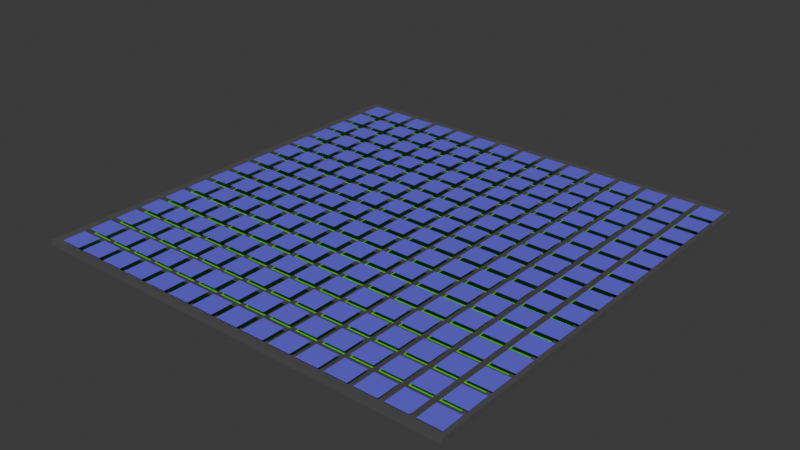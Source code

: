 # Source: shift_visualization.blend  (saved by Blender 4.5.90; exported with 4.5.12 LTS)
import bpy
from mathutils import Matrix  # noqa: F401  (used for matrix-valued properties, if any)

bpy.ops.wm.read_factory_settings(use_empty=True)
scene = bpy.context.scene
scene.name = 'Scene'

# ---- collections
col_collection = bpy.data.collections.new('Collection'); scene.collection.children.link(col_collection)

# ---- materials (node trees are filled in below, after node groups)
mat_nonshifted = bpy.data.materials.new('NonShifted')
mat_screen = bpy.data.materials.new('Screen')
mat_shifted = bpy.data.materials.new('Shifted')

# ---- material node trees
mat_nonshifted.use_nodes = True; mat_nonshifted.node_tree.nodes.clear()
_N = mat_nonshifted.node_tree.nodes; _L = mat_nonshifted.node_tree.links
n0 = _N.new('ShaderNodeBsdfPrincipled'); n0.name = 'Principled BSDF'; n0.location = (-200, 100)
n0.inputs[0].default_value = (0.1053, 0.8003, 0.01761, 1.0)
n1 = _N.new('ShaderNodeOutputMaterial'); n1.name = 'Material Output'; n1.location = (200, 100)
_L.new(n0.outputs[0], n1.inputs[0])
n1.is_active_output = True
mat_screen.use_nodes = True; mat_screen.node_tree.nodes.clear()
_N = mat_screen.node_tree.nodes; _L = mat_screen.node_tree.links
n0 = _N.new('ShaderNodeBsdfPrincipled'); n0.name = 'Principled BSDF'; n0.location = (-200, 100)
n0.inputs[0].default_value = (0.09203, 0.09203, 0.09203, 1.0)
n1 = _N.new('ShaderNodeOutputMaterial'); n1.name = 'Material Output'; n1.location = (200, 100)
_L.new(n0.outputs[0], n1.inputs[0])
n1.is_active_output = True
mat_shifted.use_nodes = True; mat_shifted.node_tree.nodes.clear()
_N = mat_shifted.node_tree.nodes; _L = mat_shifted.node_tree.links
n0 = _N.new('ShaderNodeBsdfPrincipled'); n0.name = 'Principled BSDF'; n0.location = (-200, 100)
n0.inputs[0].default_value = (0.1422, 0.1145, 0.8004, 1.0)
n1 = _N.new('ShaderNodeOutputMaterial'); n1.name = 'Material Output'; n1.location = (200, 100)
_L.new(n0.outputs[0], n1.inputs[0])
n1.is_active_output = True

# ---- world
world_world = bpy.data.worlds.new('World'); scene.world = world_world
world_world.use_nodes = True; world_world.node_tree.nodes.clear()
_N = world_world.node_tree.nodes; _L = world_world.node_tree.links
n0 = _N.new('ShaderNodeOutputWorld'); n0.name = 'World Output'; n0.location = (200, 100)
n1 = _N.new('ShaderNodeBackground'); n1.name = 'Background'; n1.location = (-200, 100)
n1.inputs[0].default_value = (0.05088, 0.05088, 0.05088, 1.0)
_L.new(n1.outputs[0], n0.inputs[0])
n0.is_active_output = True
world_world.color = (0.05088, 0.05088, 0.05088)
world_world.sun_shadow_jitter_overblur = 0.0

# ---- meshes
me_plane = bpy.data.meshes.new('Plane')
me_plane.from_pydata([(0.1, 0.1, 0.0), (0.9, 0.1, 0.0), (0.1, 0.9, 0.0), (0.9, 0.9, 0.0)], [], [(0, 1, 3, 2)])
_uv = me_plane.uv_layers.new(name='UVMap')
_uv.uv.foreach_set('vector', [0.0, 0.0, 1.0, 0.0, 1.0, 1.0, 0.0, 1.0])
me_plane.materials.append(mat_nonshifted)
me_plane.update()
me_plane_001 = bpy.data.meshes.new('Plane.001')
me_plane_001.from_pydata([(-1.0, -1.0, 0.0), (1.0, -1.0, 0.0), (-1.0, 1.0, 0.0), (1.0, 1.0, 0.0), (-0.9626, 0.9626, 0.0), (-0.9626, -0.9626, 0.0), (0.9626, -0.9626, 0.0), (0.9626, 0.9626, 0.0), (-0.9626, 0.9626, 0.02486), (-0.9626, -0.9626, 0.02486), (0.9626, -0.9626, 0.02486), (0.9626, 0.9626, 0.02486), (-1.0, 1.0, 0.02486), (-1.0, -1.0, 0.02486), (1.0, -1.0, 0.02486), (1.0, 1.0, 0.02486)], [], [(5, 0, 2, 4), (6, 1, 0, 5), (7, 3, 1, 6), (4, 2, 3, 7), (9, 8, 12, 13), (10, 9, 13, 14), (11, 10, 14, 15), (8, 11, 15, 12), (6, 5, 9, 10), (1, 3, 15, 14), (2, 0, 13, 12), (7, 6, 10, 11), (5, 4, 8, 9), (3, 2, 12, 15), (0, 1, 14, 13), (4, 7, 11, 8)])
_uv = me_plane_001.uv_layers.new(name='UVMap')
_uv.uv.foreach_set('vector', [0.03974, 0.03974, 0.0, 0.0, 0.0, 1.0, 0.03974, 0.9603, 0.9603, 0.03974, 1.0, 0.0, 0.0, 0.0, 0.03974, 0.03974, 0.9603, 0.9603, 1.0, 1.0, 1.0, 0.0, 0.9603, 0.03974, 0.03974, 0.9603, 0.0, 1.0, 1.0, 1.0, 0.9603, 0.9603, 0.03974, 0.03974, 0.03974, 0.9603, 0.0, 1.0, 0.0, 0.0, 0.9603, 0.03974, 0.03974, 0.03974, 0.0, 0.0, 1.0, 0.0, 0.9603, 0.9603, 0.9603, 0.03974, 1.0, 0.0, 1.0, 1.0, 0.03974, 0.9603, 0.9603, 0.9603, 1.0, 1.0, 0.0, 1.0, 0.9603, 0.03974, 0.03974, 0.03974, 0.03974, 0.03974, 0.9603, 0.03974, 1.0, 0.0, 1.0, 1.0, 1.0, 1.0, 1.0, 0.0, 0.0, 1.0, 0.0, 0.0, 0.0, 0.0, 0.0, 1.0, 0.9603, 0.9603, 0.9603, 0.03974, 0.9603, 0.03974, 0.9603, 0.9603, 0.03974, 0.03974, 0.03974, 0.9603, 0.03974, 0.9603, 0.03974, 0.03974, 1.0, 1.0, 0.0, 1.0, 0.0, 1.0, 1.0, 1.0, 0.0, 0.0, 1.0, 0.0, 1.0, 0.0, 0.0, 0.0, 0.03974, 0.9603, 0.9603, 0.9603, 0.9603, 0.9603, 0.03974, 0.9603])
me_plane_001.materials.append(mat_screen)
me_plane_001.update()
me_plane_002 = bpy.data.meshes.new('Plane.002')
me_plane_002.from_pydata([(0.1, 0.1, 0.0), (0.9, 0.1, 0.0), (0.1, 0.9, 0.0), (0.9, 0.9, 0.0)], [], [(0, 1, 3, 2)])
_uv = me_plane_002.uv_layers.new(name='UVMap')
_uv.uv.foreach_set('vector', [0.0, 0.0, 1.0, 0.0, 1.0, 1.0, 0.0, 1.0])
me_plane_002.materials.append(mat_shifted)
me_plane_002.update()

# ---- objects
ob_nonshifted = bpy.data.objects.new('NonShifted', me_plane)
ob_screen = bpy.data.objects.new('Screen', me_plane_001)
ob_shifted = bpy.data.objects.new('Shifted', me_plane_002)

# ---- transforms, parenting, visibility, modifiers, constraints
ob_nonshifted.location = (0.0, 0.0, 0.0)
_m = ob_nonshifted.modifiers.new('Array', 'ARRAY')
_m.count = 15
_m.use_constant_offset = True
_m.use_relative_offset = False
_m.relative_offset_displace = (1.27, 0.0, 0.0)
_m = ob_nonshifted.modifiers.new('Array.001', 'ARRAY')
_m.count = 15
_m.use_constant_offset = True
_m.constant_offset_displace = (0.0, 1.0, 0.0)
_m.use_relative_offset = False
ob_screen.location = (7.498, 7.503, 0.0)
ob_screen.scale = (7.738, 7.738, 7.738)
ob_shifted.location = (0.3536, -0.3553, 0.422)
_m = ob_shifted.modifiers.new('Array', 'ARRAY')
_m.count = 15
_m.use_constant_offset = True
_m.use_relative_offset = False
_m.relative_offset_displace = (1.27, 0.0, 0.0)
_m = ob_shifted.modifiers.new('Array.001', 'ARRAY')
_m.count = 15
_m.use_constant_offset = True
_m.constant_offset_displace = (0.0, 1.0, 0.0)
_m.use_relative_offset = False

# ---- collection membership
col_collection.objects.link(ob_nonshifted)
col_collection.objects.link(ob_screen)
col_collection.objects.link(ob_shifted)

# ---- scene / render settings (as saved in the file)
scene.frame_start = 1; scene.frame_end = 250; scene.frame_set(1)
scene.render.engine = 'BLENDER_EEVEE_NEXT'
bpy.context.view_layer.update()

# ---- added for rendering (the .blend has no active camera and no usable light): camera, sun
cam_auto = bpy.data.cameras.new('AutoCamera')
cam_auto.lens = 50.0
cam_auto.sensor_width = 36.0
cam_auto.clip_end = 1000.0
ob_auto_camera = bpy.data.objects.new('AutoCamera', cam_auto)
scene.collection.objects.link(ob_auto_camera)
ob_auto_camera.location = (27.785, -16.8414, 16.4337)
ob_auto_camera.rotation_euler = (1.09748, -7.21219e-08, 0.694738)
scene.camera = ob_auto_camera
light_auto_sun = bpy.data.lights.new('AutoSun', 'SUN')
light_auto_sun.energy = 3.0
light_auto_sun.angle = 0.0523599
ob_auto_sun = bpy.data.objects.new('AutoSun', light_auto_sun)
scene.collection.objects.link(ob_auto_sun)
ob_auto_sun.rotation_euler = (0.872665, 0.174533, 0.523599)
bpy.context.view_layer.update()
